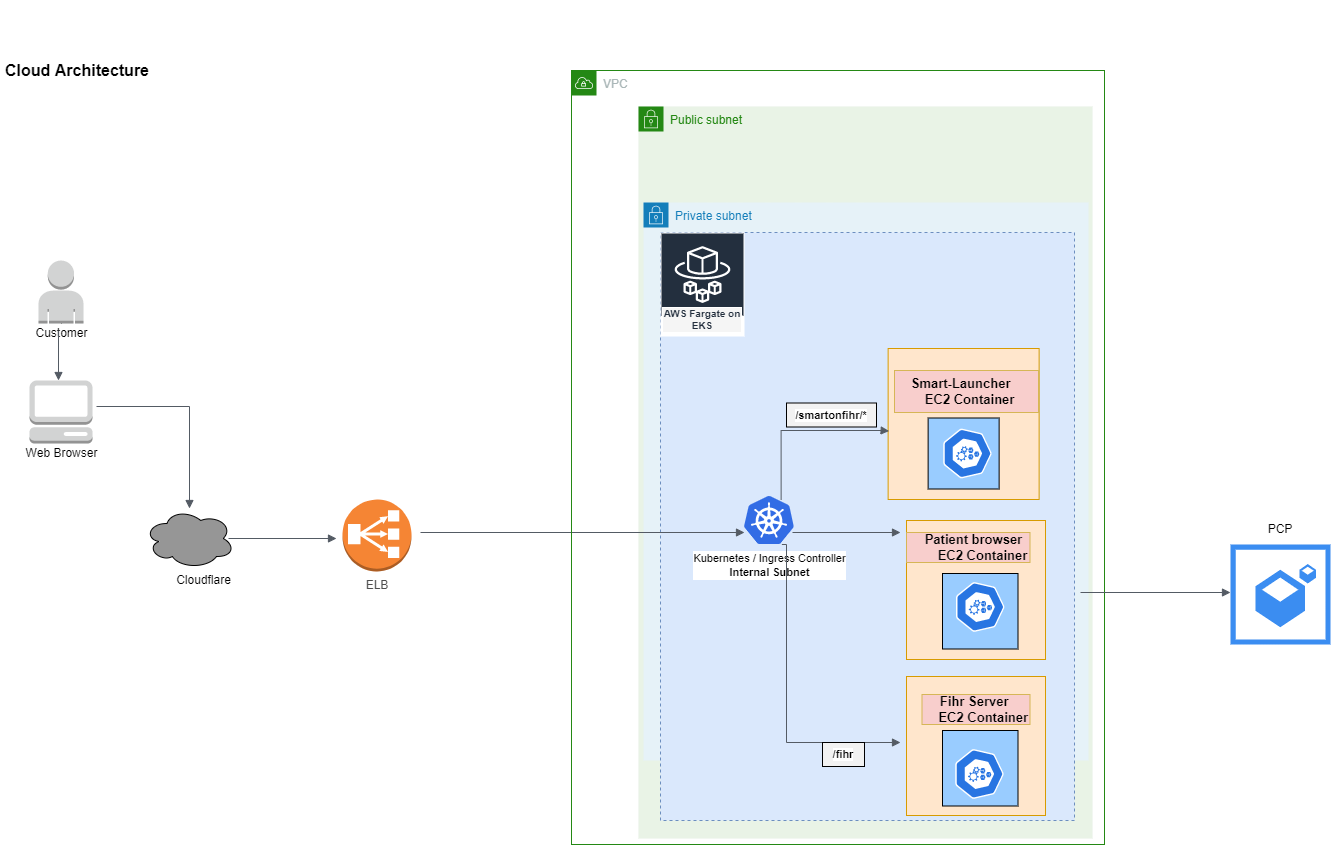

The diagram above was exported from draw.io. Its source (the exported page's mxGraphModel, read from the mxfile embedded in the PNG):
<mxGraphModel dx="1422" dy="1862" grid="1" gridSize="6" guides="1" tooltips="1" connect="1" arrows="1" fold="1" page="1" pageScale="1" pageWidth="850" pageHeight="1100" math="0" shadow="0">
  <root>
    <mxCell id="0" />
    <mxCell id="1" parent="0" />
    <mxCell id="pkKoTtwJg2T2g0v4QWpn-160" value="Public subnet" style="points=[[0,0],[0.25,0],[0.5,0],[0.75,0],[1,0],[1,0.25],[1,0.5],[1,0.75],[1,1],[0.75,1],[0.5,1],[0.25,1],[0,1],[0,0.75],[0,0.5],[0,0.25]];outlineConnect=0;gradientColor=none;html=1;whiteSpace=wrap;fontSize=12;fontStyle=0;container=1;pointerEvents=0;collapsible=0;recursiveResize=0;shape=mxgraph.aws4.group;grIcon=mxgraph.aws4.group_security_group;grStroke=0;strokeColor=#248814;fillColor=#E9F3E6;verticalAlign=top;align=left;spacingLeft=30;fontColor=#248814;dashed=0;labelBackgroundColor=none;labelBorderColor=none;" parent="1" vertex="1">
      <mxGeometry x="650" y="-144" width="454" height="732" as="geometry" />
    </mxCell>
    <mxCell id="pkKoTtwJg2T2g0v4QWpn-161" value="Private subnet" style="points=[[0,0],[0.25,0],[0.5,0],[0.75,0],[1,0],[1,0.25],[1,0.5],[1,0.75],[1,1],[0.75,1],[0.5,1],[0.25,1],[0,1],[0,0.75],[0,0.5],[0,0.25]];outlineConnect=0;gradientColor=none;html=1;whiteSpace=wrap;fontSize=12;fontStyle=0;container=1;pointerEvents=0;collapsible=0;recursiveResize=0;shape=mxgraph.aws4.group;grIcon=mxgraph.aws4.group_security_group;grStroke=0;strokeColor=#147EBA;fillColor=#E6F2F8;verticalAlign=top;align=left;spacingLeft=30;fontColor=#147EBA;dashed=0;labelBackgroundColor=none;labelBorderColor=none;" parent="pkKoTtwJg2T2g0v4QWpn-160" vertex="1">
      <mxGeometry x="5.01" y="96" width="444.99" height="558" as="geometry" />
    </mxCell>
    <mxCell id="pkKoTtwJg2T2g0v4QWpn-12" value="" style="edgeStyle=orthogonalEdgeStyle;rounded=0;orthogonalLoop=1;jettySize=auto;html=1;" parent="1" source="pkKoTtwJg2T2g0v4QWpn-2" target="pkKoTtwJg2T2g0v4QWpn-3" edge="1">
      <mxGeometry relative="1" as="geometry" />
    </mxCell>
    <mxCell id="pkKoTtwJg2T2g0v4QWpn-2" value="Customer" style="text;html=1;align=center;verticalAlign=middle;resizable=0;points=[];autosize=1;strokeColor=none;fillColor=none;" parent="1" vertex="1">
      <mxGeometry x="38" y="73" width="70" height="20" as="geometry" />
    </mxCell>
    <mxCell id="pkKoTtwJg2T2g0v4QWpn-3" value="" style="outlineConnect=0;dashed=0;verticalLabelPosition=bottom;verticalAlign=top;align=center;html=1;shape=mxgraph.aws3.user;fillColor=#D2D3D3;gradientColor=none;" parent="1" vertex="1">
      <mxGeometry x="50" y="10" width="45" height="63" as="geometry" />
    </mxCell>
    <mxCell id="pkKoTtwJg2T2g0v4QWpn-4" value="" style="outlineConnect=0;dashed=0;verticalLabelPosition=bottom;verticalAlign=top;align=center;html=1;shape=mxgraph.aws3.management_console;fillColor=#D2D3D3;gradientColor=none;" parent="1" vertex="1">
      <mxGeometry x="41" y="130" width="63" height="63" as="geometry" />
    </mxCell>
    <mxCell id="pkKoTtwJg2T2g0v4QWpn-5" value="Web Browser" style="text;html=1;align=center;verticalAlign=middle;resizable=0;points=[];autosize=1;strokeColor=none;fillColor=none;" parent="1" vertex="1">
      <mxGeometry x="28" y="193" width="90" height="20" as="geometry" />
    </mxCell>
    <mxCell id="pkKoTtwJg2T2g0v4QWpn-11" value="" style="edgeStyle=orthogonalEdgeStyle;html=1;endArrow=block;elbow=vertical;startArrow=none;endFill=1;strokeColor=#545B64;rounded=0;" parent="1" edge="1">
      <mxGeometry width="100" relative="1" as="geometry">
        <mxPoint x="70" y="80" as="sourcePoint" />
        <mxPoint x="70" y="130" as="targetPoint" />
      </mxGeometry>
    </mxCell>
    <mxCell id="pkKoTtwJg2T2g0v4QWpn-15" value="" style="edgeStyle=orthogonalEdgeStyle;html=1;endArrow=block;elbow=vertical;startArrow=none;endFill=1;strokeColor=#545B64;rounded=0;" parent="1" edge="1" target="pkKoTtwJg2T2g0v4QWpn-20">
      <mxGeometry width="100" relative="1" as="geometry">
        <mxPoint x="108" y="156" as="sourcePoint" />
        <mxPoint x="66" y="254" as="targetPoint" />
      </mxGeometry>
    </mxCell>
    <mxCell id="pkKoTtwJg2T2g0v4QWpn-46" value="" style="rounded=0;whiteSpace=wrap;html=1;dashed=1;labelBackgroundColor=#F5F5F5;labelBorderColor=#FFFFFF;fontSize=10;fillColor=#dae8fc;strokeColor=#6c8ebf;" parent="1" vertex="1">
      <mxGeometry x="672" y="-18" width="414" height="588" as="geometry" />
    </mxCell>
    <mxCell id="pkKoTtwJg2T2g0v4QWpn-20" value="" style="ellipse;shape=cloud;whiteSpace=wrap;html=1;fillColor=#969696;" parent="1" vertex="1">
      <mxGeometry x="156" y="258" width="90" height="60" as="geometry" />
    </mxCell>
    <mxCell id="pkKoTtwJg2T2g0v4QWpn-21" value="Cloudflare" style="text;html=1;align=center;verticalAlign=middle;resizable=0;points=[];autosize=1;strokeColor=none;fillColor=none;" parent="1" vertex="1">
      <mxGeometry x="180" y="320" width="70" height="20" as="geometry" />
    </mxCell>
    <mxCell id="pkKoTtwJg2T2g0v4QWpn-30" value="&lt;font style=&quot;font-size: 11px;&quot;&gt;Kubernetes / Ingress Controller&lt;br&gt;&lt;b&gt;Internal Subnet&lt;/b&gt;&lt;/font&gt;" style="sketch=0;aspect=fixed;html=1;points=[];align=center;image;fontSize=12;image=img/lib/mscae/Kubernetes.svg;fillColor=#969696;" parent="1" vertex="1">
      <mxGeometry x="756" y="246" width="50" height="48" as="geometry" />
    </mxCell>
    <mxCell id="pkKoTtwJg2T2g0v4QWpn-35" value="&lt;b style=&quot;&quot;&gt;/smartonfihr/*&lt;/b&gt;" style="rounded=0;whiteSpace=wrap;html=1;labelBackgroundColor=#FFFFFF;fontSize=11;fillColor=#F2F2F2;" parent="1" vertex="1">
      <mxGeometry x="798" y="152.5" width="90" height="24" as="geometry" />
    </mxCell>
    <mxCell id="pkKoTtwJg2T2g0v4QWpn-40" value="" style="whiteSpace=wrap;html=1;aspect=fixed;labelBackgroundColor=#66B2FF;fontSize=11;fillColor=#ffe6cc;strokeColor=#d79b00;" parent="1" vertex="1">
      <mxGeometry x="899.63" y="98" width="151" height="151" as="geometry" />
    </mxCell>
    <mxCell id="pkKoTtwJg2T2g0v4QWpn-39" value="" style="whiteSpace=wrap;html=1;aspect=fixed;labelBackgroundColor=#66B2FF;fontSize=11;fillColor=#99CCFF;" parent="1" vertex="1">
      <mxGeometry x="939.63" y="167.5" width="71" height="71" as="geometry" />
    </mxCell>
    <mxCell id="pkKoTtwJg2T2g0v4QWpn-38" value="" style="sketch=0;html=1;dashed=0;whitespace=wrap;fillColor=#2875E2;strokeColor=#ffffff;points=[[0.005,0.63,0],[0.1,0.2,0],[0.9,0.2,0],[0.5,0,0],[0.995,0.63,0],[0.72,0.99,0],[0.5,1,0],[0.28,0.99,0]];shape=mxgraph.kubernetes.icon;prIcon=node;labelBackgroundColor=#66B2FF;fontSize=11;direction=south;" parent="1" vertex="1">
      <mxGeometry x="954" y="176.5" width="50" height="53" as="geometry" />
    </mxCell>
    <mxCell id="pkKoTtwJg2T2g0v4QWpn-41" value="&lt;b&gt;&lt;font style=&quot;font-size: 13px;&quot;&gt;&amp;nbsp; &amp;nbsp; Smart-Launcher&amp;nbsp; &amp;nbsp; &amp;nbsp; &amp;nbsp; &amp;nbsp; EC2 Container&lt;/font&gt;&lt;/b&gt;" style="text;html=1;strokeColor=#d6b656;fillColor=#F8CECC;align=center;verticalAlign=middle;whiteSpace=wrap;rounded=0;labelBackgroundColor=none;fontSize=11;fontColor=default;" parent="1" vertex="1">
      <mxGeometry x="906" y="120" width="144" height="42" as="geometry" />
    </mxCell>
    <mxCell id="pkKoTtwJg2T2g0v4QWpn-47" value="AWS Fargate on EKS" style="sketch=0;outlineConnect=0;fontColor=#232F3E;gradientColor=none;strokeColor=#ffffff;fillColor=#232F3E;dashed=0;verticalLabelPosition=middle;verticalAlign=bottom;align=center;html=1;whiteSpace=wrap;fontSize=10;fontStyle=1;spacing=3;shape=mxgraph.aws4.productIcon;prIcon=mxgraph.aws4.fargate;labelBackgroundColor=#F5F5F5;labelBorderColor=#FFFFFF;" parent="1" vertex="1">
      <mxGeometry x="672" y="-18" width="84" height="104" as="geometry" />
    </mxCell>
    <mxCell id="pkKoTtwJg2T2g0v4QWpn-60" value="" style="edgeStyle=orthogonalEdgeStyle;html=1;endArrow=block;elbow=vertical;startArrow=none;endFill=1;strokeColor=#545B64;rounded=0;fontSize=12;fontColor=#4D4D4D;" parent="1" edge="1">
      <mxGeometry width="100" relative="1" as="geometry">
        <mxPoint x="792.63" y="249.5" as="sourcePoint" />
        <mxPoint x="900.63" y="180.5" as="targetPoint" />
        <Array as="points">
          <mxPoint x="792.63" y="180" />
          <mxPoint x="892.63" y="180" />
        </Array>
      </mxGeometry>
    </mxCell>
    <mxCell id="pkKoTtwJg2T2g0v4QWpn-69" value="" style="whiteSpace=wrap;html=1;aspect=fixed;labelBackgroundColor=#66B2FF;fontSize=11;fillColor=#ffe6cc;strokeColor=#d79b00;" parent="1" vertex="1">
      <mxGeometry x="918" y="426" width="139" height="139" as="geometry" />
    </mxCell>
    <mxCell id="pkKoTtwJg2T2g0v4QWpn-70" value="" style="whiteSpace=wrap;html=1;aspect=fixed;labelBackgroundColor=#66B2FF;fontSize=11;fillColor=#99CCFF;" parent="1" vertex="1">
      <mxGeometry x="954" y="480" width="75.5" height="75.5" as="geometry" />
    </mxCell>
    <mxCell id="pkKoTtwJg2T2g0v4QWpn-76" value="" style="edgeStyle=orthogonalEdgeStyle;html=1;endArrow=block;elbow=vertical;startArrow=none;endFill=1;strokeColor=#545B64;rounded=0;fontSize=12;fontColor=#4D4D4D;" parent="1" edge="1">
      <mxGeometry width="100" relative="1" as="geometry">
        <mxPoint x="793.38" y="294" as="sourcePoint" />
        <mxPoint x="912" y="492" as="targetPoint" />
        <Array as="points">
          <mxPoint x="798" y="294" />
          <mxPoint x="798" y="492" />
          <mxPoint x="912" y="492" />
        </Array>
      </mxGeometry>
    </mxCell>
    <mxCell id="pkKoTtwJg2T2g0v4QWpn-77" value="&lt;b style=&quot;&quot;&gt;/fihr&lt;/b&gt;" style="rounded=0;whiteSpace=wrap;html=1;labelBackgroundColor=#FFFFFF;fontSize=11;fillColor=#F2F2F2;" parent="1" vertex="1">
      <mxGeometry x="834" y="492" width="42" height="24" as="geometry" />
    </mxCell>
    <mxCell id="pkKoTtwJg2T2g0v4QWpn-150" value="" style="outlineConnect=0;dashed=0;verticalLabelPosition=bottom;verticalAlign=top;align=center;html=1;shape=mxgraph.aws3.classic_load_balancer;fillColor=#F58534;gradientColor=none;labelBackgroundColor=none;labelBorderColor=none;fontSize=12;fontColor=#4D4D4D;" parent="1" vertex="1">
      <mxGeometry x="354" y="249" width="69" height="72" as="geometry" />
    </mxCell>
    <mxCell id="pkKoTtwJg2T2g0v4QWpn-151" value="" style="edgeStyle=orthogonalEdgeStyle;html=1;endArrow=block;elbow=vertical;startArrow=none;endFill=1;strokeColor=#545B64;rounded=0;labelBorderColor=#000000;fontSize=12;fontColor=#4D4D4D;" parent="1" edge="1">
      <mxGeometry width="100" relative="1" as="geometry">
        <mxPoint x="240" y="288" as="sourcePoint" />
        <mxPoint x="348" y="288" as="targetPoint" />
      </mxGeometry>
    </mxCell>
    <mxCell id="pkKoTtwJg2T2g0v4QWpn-152" value="" style="edgeStyle=orthogonalEdgeStyle;html=1;endArrow=block;elbow=vertical;startArrow=none;endFill=1;strokeColor=#545B64;rounded=0;labelBorderColor=#000000;fontSize=12;fontColor=#4D4D4D;entryX=0;entryY=0.75;entryDx=0;entryDy=0;entryPerimeter=0;" parent="1" target="pkKoTtwJg2T2g0v4QWpn-30" edge="1">
      <mxGeometry width="100" relative="1" as="geometry">
        <mxPoint x="432" y="282" as="sourcePoint" />
        <mxPoint x="532" y="282" as="targetPoint" />
      </mxGeometry>
    </mxCell>
    <mxCell id="pkKoTtwJg2T2g0v4QWpn-157" value="ELB" style="text;html=1;strokeColor=none;fillColor=none;align=center;verticalAlign=middle;whiteSpace=wrap;rounded=0;labelBackgroundColor=none;labelBorderColor=none;fontSize=12;fontColor=#4D4D4D;" parent="1" vertex="1">
      <mxGeometry x="358.5" y="323" width="60" height="24" as="geometry" />
    </mxCell>
    <mxCell id="pkKoTtwJg2T2g0v4QWpn-162" value="VPC" style="points=[[0,0],[0.25,0],[0.5,0],[0.75,0],[1,0],[1,0.25],[1,0.5],[1,0.75],[1,1],[0.75,1],[0.5,1],[0.25,1],[0,1],[0,0.75],[0,0.5],[0,0.25]];outlineConnect=0;gradientColor=none;html=1;whiteSpace=wrap;fontSize=12;fontStyle=0;container=1;pointerEvents=0;collapsible=0;recursiveResize=0;shape=mxgraph.aws4.group;grIcon=mxgraph.aws4.group_vpc;strokeColor=#248814;fillColor=none;verticalAlign=top;align=left;spacingLeft=30;fontColor=#AAB7B8;dashed=0;labelBackgroundColor=none;labelBorderColor=none;" parent="1" vertex="1">
      <mxGeometry x="583" y="-180" width="533" height="774" as="geometry" />
    </mxCell>
    <mxCell id="pkKoTtwJg2T2g0v4QWpn-71" value="" style="sketch=0;html=1;dashed=0;whitespace=wrap;fillColor=#2875E2;strokeColor=#ffffff;points=[[0.005,0.63,0],[0.1,0.2,0],[0.9,0.2,0],[0.5,0,0],[0.995,0.63,0],[0.72,0.99,0],[0.5,1,0],[0.28,0.99,0]];shape=mxgraph.kubernetes.icon;prIcon=node;labelBackgroundColor=#66B2FF;fontSize=11;direction=south;" parent="pkKoTtwJg2T2g0v4QWpn-162" vertex="1">
      <mxGeometry x="383" y="677" width="50" height="53" as="geometry" />
    </mxCell>
    <mxCell id="pkKoTtwJg2T2g0v4QWpn-72" value="&lt;b&gt;&lt;font style=&quot;font-size: 13px;&quot;&gt;&amp;nbsp; &amp;nbsp; Fihr Server&amp;nbsp; &amp;nbsp; &amp;nbsp; &amp;nbsp; &amp;nbsp; EC2 Container&lt;/font&gt;&lt;/b&gt;" style="text;html=1;strokeColor=#d6b656;fillColor=#F8CECC;align=center;verticalAlign=middle;whiteSpace=wrap;rounded=0;labelBackgroundColor=none;fontSize=11;fontColor=default;" parent="pkKoTtwJg2T2g0v4QWpn-162" vertex="1">
      <mxGeometry x="350.5" y="624" width="108" height="30" as="geometry" />
    </mxCell>
    <mxCell id="24i6nI1b4sUpC-lLdklV-7" value="" style="edgeStyle=orthogonalEdgeStyle;html=1;endArrow=block;elbow=vertical;startArrow=none;endFill=1;strokeColor=#545B64;rounded=0;labelBorderColor=#000000;fontSize=12;fontColor=#4D4D4D;" edge="1" parent="pkKoTtwJg2T2g0v4QWpn-162">
      <mxGeometry width="100" relative="1" as="geometry">
        <mxPoint x="221" y="462" as="sourcePoint" />
        <mxPoint x="329" y="462" as="targetPoint" />
      </mxGeometry>
    </mxCell>
    <mxCell id="pkKoTtwJg2T2g0v4QWpn-201" value="" style="sketch=0;html=1;aspect=fixed;strokeColor=none;shadow=0;align=center;verticalAlign=top;fillColor=#3B8DF1;shape=mxgraph.gcp2.repository_primary;labelBackgroundColor=none;labelBorderColor=none;fontSize=12;fontColor=#000000;" parent="1" vertex="1">
      <mxGeometry x="1242" y="294" width="100" height="100" as="geometry" />
    </mxCell>
    <mxCell id="pkKoTtwJg2T2g0v4QWpn-204" value="PCP" style="text;html=1;strokeColor=none;fillColor=none;align=center;verticalAlign=middle;whiteSpace=wrap;rounded=0;labelBackgroundColor=none;labelBorderColor=none;fontSize=12;fontColor=#000000;" parent="1" vertex="1">
      <mxGeometry x="1262" y="264" width="60" height="30" as="geometry" />
    </mxCell>
    <mxCell id="tzVwgRKf_6SkXVUMZejB-1" value="&lt;h1&gt;&lt;br&gt;&lt;/h1&gt;&lt;p&gt;&lt;font size=&quot;1&quot; style=&quot;&quot;&gt;&lt;b style=&quot;font-size: 16px;&quot;&gt;Cloud Architecture&lt;/b&gt;&lt;/font&gt;&lt;/p&gt;" style="text;html=1;strokeColor=none;fillColor=none;spacing=5;spacingTop=-20;whiteSpace=wrap;overflow=hidden;rounded=0;labelBackgroundColor=none;labelBorderColor=none;fontSize=12;fontColor=#000000;" parent="1" vertex="1">
      <mxGeometry x="12" y="-240" width="186" height="84" as="geometry" />
    </mxCell>
    <mxCell id="pkKoTtwJg2T2g0v4QWpn-210" value="" style="edgeStyle=orthogonalEdgeStyle;html=1;endArrow=block;elbow=vertical;startArrow=none;endFill=1;strokeColor=#545B64;rounded=0;" parent="1" edge="1">
      <mxGeometry width="100" relative="1" as="geometry">
        <mxPoint x="1092" y="342" as="sourcePoint" />
        <mxPoint x="1242" y="342" as="targetPoint" />
        <Array as="points" />
      </mxGeometry>
    </mxCell>
    <mxCell id="24i6nI1b4sUpC-lLdklV-3" value="" style="whiteSpace=wrap;html=1;aspect=fixed;labelBackgroundColor=#66B2FF;fontSize=11;fillColor=#ffe6cc;strokeColor=#d79b00;" vertex="1" parent="1">
      <mxGeometry x="918" y="270" width="139" height="139" as="geometry" />
    </mxCell>
    <mxCell id="24i6nI1b4sUpC-lLdklV-4" value="&lt;b&gt;&lt;font style=&quot;font-size: 13px;&quot;&gt;&amp;nbsp; &amp;nbsp; Patient browser&amp;nbsp; &amp;nbsp; &amp;nbsp; &amp;nbsp; &amp;nbsp; EC2 Container&lt;/font&gt;&lt;/b&gt;" style="text;html=1;strokeColor=#d6b656;fillColor=#F8CECC;align=center;verticalAlign=middle;whiteSpace=wrap;rounded=0;labelBackgroundColor=none;fontSize=11;fontColor=default;" vertex="1" parent="1">
      <mxGeometry x="918" y="282" width="123.5" height="30" as="geometry" />
    </mxCell>
    <mxCell id="24i6nI1b4sUpC-lLdklV-5" value="" style="whiteSpace=wrap;html=1;aspect=fixed;labelBackgroundColor=#66B2FF;fontSize=11;fillColor=#99CCFF;" vertex="1" parent="1">
      <mxGeometry x="954" y="323" width="75.5" height="75.5" as="geometry" />
    </mxCell>
    <mxCell id="24i6nI1b4sUpC-lLdklV-6" value="" style="sketch=0;html=1;dashed=0;whitespace=wrap;fillColor=#2875E2;strokeColor=#ffffff;points=[[0.005,0.63,0],[0.1,0.2,0],[0.9,0.2,0],[0.5,0,0],[0.995,0.63,0],[0.72,0.99,0],[0.5,1,0],[0.28,0.99,0]];shape=mxgraph.kubernetes.icon;prIcon=node;labelBackgroundColor=#66B2FF;fontSize=11;direction=south;" vertex="1" parent="1">
      <mxGeometry x="966.75" y="330" width="50" height="53" as="geometry" />
    </mxCell>
  </root>
</mxGraphModel>